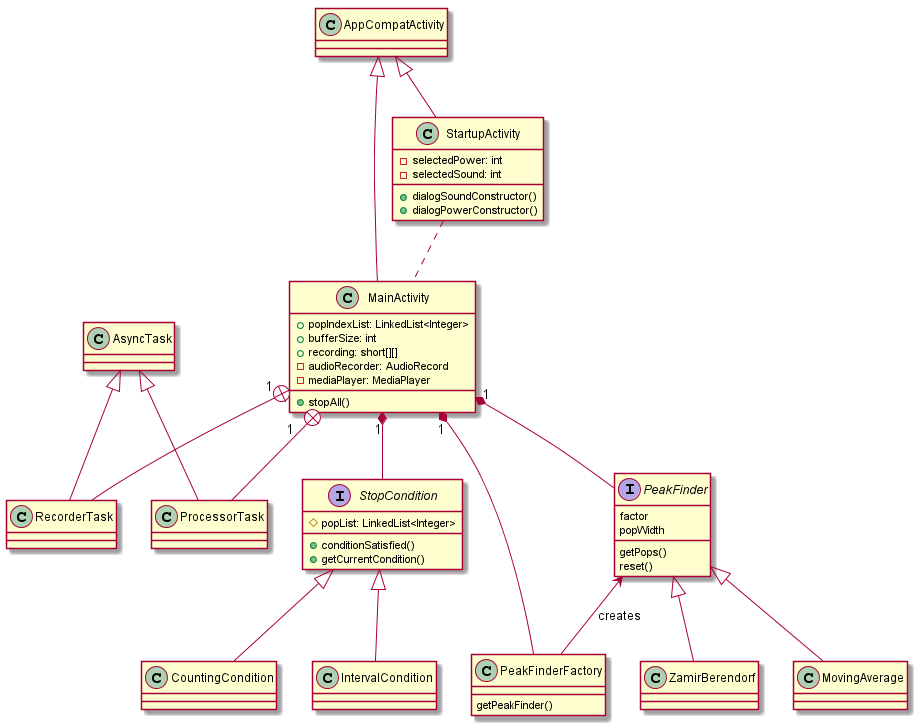

The diagram above was rendered by PlantUML. Its source (embedded in the PNG):
@startuml

class AppCompatActivity
AppCompatActivity <|-- StartupActivity
AppCompatActivity <|-- MainActivity

class StartupActivity {
    -selectedPower: int
    -selectedSound: int
    +dialogSoundConstructor()
    +dialogPowerConstructor()
}
StartupActivity .. MainActivity

class MainActivity {
    +popIndexList: LinkedList<Integer>
    +bufferSize: int
    +recording: short[][]
    -audioRecorder: AudioRecord
    -mediaPlayer: MediaPlayer
    +stopAll()
}
class RecorderTask
class ProcessorTask
MainActivity "1  " +-- RecorderTask
MainActivity "1    " +-- ProcessorTask
MainActivity "1" *-- StopCondition
MainActivity "1" *-- PeakFinder
MainActivity "1" *-- PeakFinderFactory

interface StopCondition {
    #popList: LinkedList<Integer>
    +conditionSatisfied()
    +getCurrentCondition()
}
class CountingCondition
class IntervalCondition
StopCondition <|-- CountingCondition
StopCondition <|-- IntervalCondition

interface PeakFinder {
    getPops()
    reset()
    factor
    popWidth
}
class PeakFinderFactory {
    getPeakFinder()
}
class ZamirBerendorf
class MovingAverage
PeakFinder <-- PeakFinderFactory: creates
PeakFinder <|-- ZamirBerendorf
PeakFinder <|-- MovingAverage

class AsyncTask

AsyncTask <|-- RecorderTask
AsyncTask <|-- ProcessorTask



@enduml